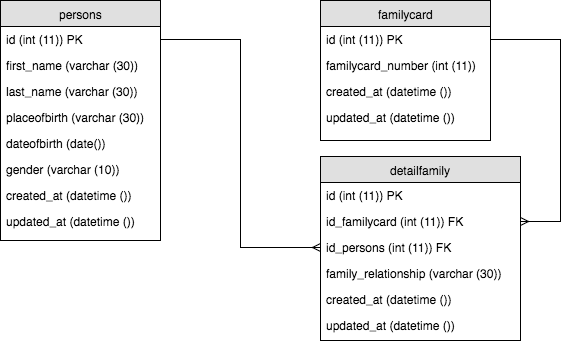

The diagram above was exported from draw.io. Its source (the exported page's mxGraphModel, read from the mxfile embedded in the PNG):
<mxGraphModel dx="1159" dy="694" grid="1" gridSize="10" guides="1" tooltips="1" connect="1" arrows="1" fold="1" page="1" pageScale="1" pageWidth="1100" pageHeight="850" background="#ffffff" math="0" shadow="0">
  <root>
    <mxCell id="0" />
    <mxCell id="1" parent="0" />
    <mxCell id="2" value="persons" style="swimlane;html=1;fontStyle=0;childLayout=stackLayout;horizontal=1;startSize=26;fillColor=#e0e0e0;horizontalStack=0;resizeParent=1;resizeLast=0;collapsible=1;marginBottom=0;swimlaneFillColor=#ffffff;align=center;" vertex="1" parent="1">
      <mxGeometry x="80" y="120" width="160" height="240" as="geometry" />
    </mxCell>
    <mxCell id="3" value="id (int (11)) PK" style="text;html=1;strokeColor=none;fillColor=none;spacingLeft=4;spacingRight=4;whiteSpace=wrap;overflow=hidden;rotatable=0;points=[[0,0.5],[1,0.5]];portConstraint=eastwest;" vertex="1" parent="2">
      <mxGeometry y="26" width="160" height="26" as="geometry" />
    </mxCell>
    <mxCell id="4" value="first_name (varchar (30))" style="text;html=1;strokeColor=none;fillColor=none;spacingLeft=4;spacingRight=4;whiteSpace=wrap;overflow=hidden;rotatable=0;points=[[0,0.5],[1,0.5]];portConstraint=eastwest;" vertex="1" parent="2">
      <mxGeometry y="52" width="160" height="26" as="geometry" />
    </mxCell>
    <mxCell id="5" value="last_name (varchar (30))" style="text;html=1;strokeColor=none;fillColor=none;spacingLeft=4;spacingRight=4;whiteSpace=wrap;overflow=hidden;rotatable=0;points=[[0,0.5],[1,0.5]];portConstraint=eastwest;" vertex="1" parent="2">
      <mxGeometry y="78" width="160" height="26" as="geometry" />
    </mxCell>
    <mxCell id="6" value="placeofbirth (varchar (30))" style="text;html=1;strokeColor=none;fillColor=none;spacingLeft=4;spacingRight=4;whiteSpace=wrap;overflow=hidden;rotatable=0;points=[[0,0.5],[1,0.5]];portConstraint=eastwest;" vertex="1" parent="2">
      <mxGeometry y="104" width="160" height="26" as="geometry" />
    </mxCell>
    <mxCell id="7" value="dateofbirth (date())" style="text;html=1;strokeColor=none;fillColor=none;spacingLeft=4;spacingRight=4;whiteSpace=wrap;overflow=hidden;rotatable=0;points=[[0,0.5],[1,0.5]];portConstraint=eastwest;" vertex="1" parent="2">
      <mxGeometry y="130" width="160" height="26" as="geometry" />
    </mxCell>
    <mxCell id="8" value="gender (varchar (10))" style="text;html=1;strokeColor=none;fillColor=none;spacingLeft=4;spacingRight=4;whiteSpace=wrap;overflow=hidden;rotatable=0;points=[[0,0.5],[1,0.5]];portConstraint=eastwest;" vertex="1" parent="2">
      <mxGeometry y="156" width="160" height="26" as="geometry" />
    </mxCell>
    <mxCell id="9" value="created_at (datetime ())" style="text;html=1;strokeColor=none;fillColor=none;spacingLeft=4;spacingRight=4;whiteSpace=wrap;overflow=hidden;rotatable=0;points=[[0,0.5],[1,0.5]];portConstraint=eastwest;" vertex="1" parent="2">
      <mxGeometry y="182" width="160" height="26" as="geometry" />
    </mxCell>
    <mxCell id="10" value="updated_at (datetime ())" style="text;html=1;strokeColor=none;fillColor=none;spacingLeft=4;spacingRight=4;whiteSpace=wrap;overflow=hidden;rotatable=0;points=[[0,0.5],[1,0.5]];portConstraint=eastwest;" vertex="1" parent="2">
      <mxGeometry y="208" width="160" height="26" as="geometry" />
    </mxCell>
    <mxCell id="11" value="familycard" style="swimlane;html=1;fontStyle=0;childLayout=stackLayout;horizontal=1;startSize=26;fillColor=#e0e0e0;horizontalStack=0;resizeParent=1;resizeLast=0;collapsible=1;marginBottom=0;swimlaneFillColor=#ffffff;align=center;" vertex="1" parent="1">
      <mxGeometry x="400" y="120" width="170" height="140" as="geometry" />
    </mxCell>
    <mxCell id="12" value="id (int (11)) PK" style="text;html=1;strokeColor=none;fillColor=none;spacingLeft=4;spacingRight=4;whiteSpace=wrap;overflow=hidden;rotatable=0;points=[[0,0.5],[1,0.5]];portConstraint=eastwest;" vertex="1" parent="11">
      <mxGeometry y="26" width="170" height="26" as="geometry" />
    </mxCell>
    <mxCell id="13" value="familycard_number (int (11))" style="text;html=1;strokeColor=none;fillColor=none;spacingLeft=4;spacingRight=4;whiteSpace=wrap;overflow=hidden;rotatable=0;points=[[0,0.5],[1,0.5]];portConstraint=eastwest;" vertex="1" parent="11">
      <mxGeometry y="52" width="170" height="26" as="geometry" />
    </mxCell>
    <mxCell id="26" value="created_at (datetime ())" style="text;html=1;strokeColor=none;fillColor=none;spacingLeft=4;spacingRight=4;whiteSpace=wrap;overflow=hidden;rotatable=0;points=[[0,0.5],[1,0.5]];portConstraint=eastwest;" vertex="1" parent="11">
      <mxGeometry y="78" width="170" height="26" as="geometry" />
    </mxCell>
    <mxCell id="27" value="updated_at (datetime ())" style="text;html=1;strokeColor=none;fillColor=none;spacingLeft=4;spacingRight=4;whiteSpace=wrap;overflow=hidden;rotatable=0;points=[[0,0.5],[1,0.5]];portConstraint=eastwest;" vertex="1" parent="11">
      <mxGeometry y="104" width="170" height="26" as="geometry" />
    </mxCell>
    <mxCell id="15" value="detailfamily" style="swimlane;html=1;fontStyle=0;childLayout=stackLayout;horizontal=1;startSize=26;fillColor=#e0e0e0;horizontalStack=0;resizeParent=1;resizeLast=0;collapsible=1;marginBottom=0;swimlaneFillColor=#ffffff;align=center;" vertex="1" parent="1">
      <mxGeometry x="400" y="276" width="200" height="184" as="geometry" />
    </mxCell>
    <mxCell id="16" value="id (int (11)) PK" style="text;html=1;strokeColor=none;fillColor=none;spacingLeft=4;spacingRight=4;whiteSpace=wrap;overflow=hidden;rotatable=0;points=[[0,0.5],[1,0.5]];portConstraint=eastwest;" vertex="1" parent="15">
      <mxGeometry y="26" width="200" height="26" as="geometry" />
    </mxCell>
    <mxCell id="17" value="id_familycard (int (11)) FK" style="text;html=1;strokeColor=none;fillColor=none;spacingLeft=4;spacingRight=4;whiteSpace=wrap;overflow=hidden;rotatable=0;points=[[0,0.5],[1,0.5]];portConstraint=eastwest;" vertex="1" parent="15">
      <mxGeometry y="52" width="200" height="26" as="geometry" />
    </mxCell>
    <mxCell id="18" value="id_persons (int (11)) FK" style="text;html=1;strokeColor=none;fillColor=none;spacingLeft=4;spacingRight=4;whiteSpace=wrap;overflow=hidden;rotatable=0;points=[[0,0.5],[1,0.5]];portConstraint=eastwest;" vertex="1" parent="15">
      <mxGeometry y="78" width="200" height="26" as="geometry" />
    </mxCell>
    <mxCell id="19" value="family_relationship (varchar (30))" style="text;html=1;strokeColor=none;fillColor=none;spacingLeft=4;spacingRight=4;whiteSpace=wrap;overflow=hidden;rotatable=0;points=[[0,0.5],[1,0.5]];portConstraint=eastwest;" vertex="1" parent="15">
      <mxGeometry y="104" width="200" height="26" as="geometry" />
    </mxCell>
    <mxCell id="22" value="created_at (datetime ())" style="text;html=1;strokeColor=none;fillColor=none;spacingLeft=4;spacingRight=4;whiteSpace=wrap;overflow=hidden;rotatable=0;points=[[0,0.5],[1,0.5]];portConstraint=eastwest;" vertex="1" parent="15">
      <mxGeometry y="130" width="200" height="26" as="geometry" />
    </mxCell>
    <mxCell id="23" value="updated_at (datetime ())" style="text;html=1;strokeColor=none;fillColor=none;spacingLeft=4;spacingRight=4;whiteSpace=wrap;overflow=hidden;rotatable=0;points=[[0,0.5],[1,0.5]];portConstraint=eastwest;" vertex="1" parent="15">
      <mxGeometry y="156" width="200" height="26" as="geometry" />
    </mxCell>
    <mxCell id="24" style="edgeStyle=orthogonalEdgeStyle;rounded=0;html=1;exitX=1;exitY=0.5;entryX=0;entryY=0.5;startArrow=none;startFill=0;endArrow=ERmany;endFill=0;jettySize=auto;orthogonalLoop=1;strokeColor=#000000;" edge="1" parent="1" source="3" target="18">
      <mxGeometry relative="1" as="geometry" />
    </mxCell>
    <mxCell id="25" style="edgeStyle=orthogonalEdgeStyle;rounded=0;html=1;exitX=1;exitY=0.5;startArrow=none;startFill=0;endArrow=ERmany;endFill=0;jettySize=auto;orthogonalLoop=1;strokeColor=#000000;entryX=1;entryY=0.5;" edge="1" parent="1" source="12" target="17">
      <mxGeometry relative="1" as="geometry">
        <Array as="points">
          <mxPoint x="640" y="159" />
          <mxPoint x="640" y="341" />
        </Array>
      </mxGeometry>
    </mxCell>
  </root>
</mxGraphModel>